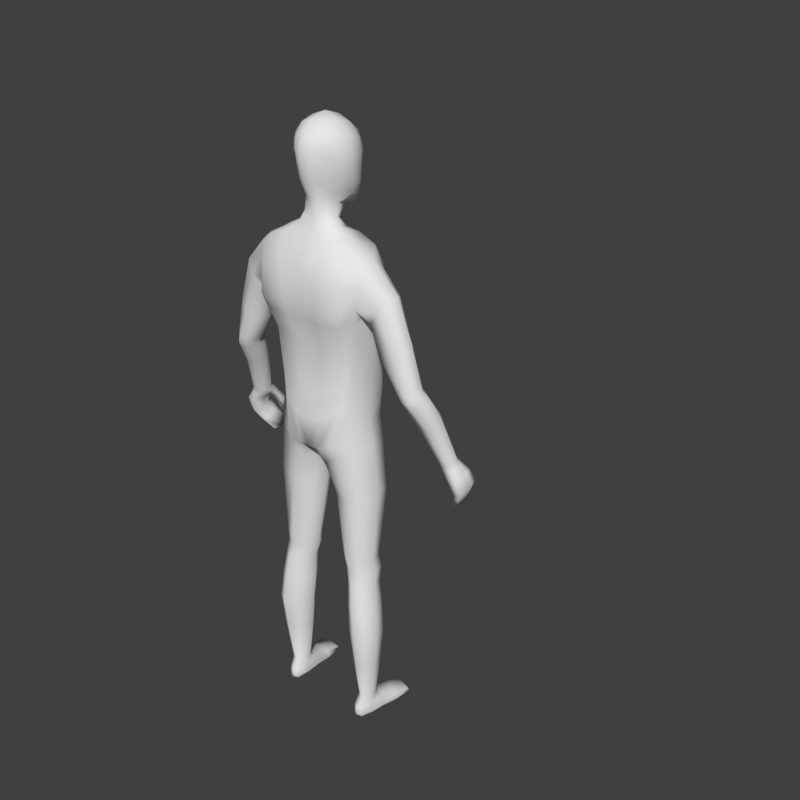 # Source: Character_01.blend  (saved by Blender 2.79.0; exported with 4.5.12 LTS)
import bpy
from mathutils import Matrix  # noqa: F401  (used for matrix-valued properties, if any)

bpy.ops.wm.read_factory_settings(use_empty=True)
scene = bpy.context.scene
scene.name = 'Scene'

# ---- collections
col_collection_1 = bpy.data.collections.new('Collection 1'); scene.collection.children.link(col_collection_1)
col_collection_2 = bpy.data.collections.new('Collection 2'); scene.collection.children.link(col_collection_2)

# ---- materials (node trees are filled in below, after node groups)
mat_material = bpy.data.materials.new('Material')
mat_material.alpha_threshold = 0.0
mat_material.roughness = 0.5
mat_material.line_color = (0.0, 0.0, 0.0, 1.0)

# ---- material node trees

# ---- world
world_world = bpy.data.worlds.new('World'); scene.world = world_world
world_world.color = (0.05088, 0.05088, 0.05088)
world_world.use_sun_shadow = False
world_world.sun_shadow_jitter_overblur = 0.0
world_world.cycles.sampling_method = 'MANUAL'

# ---- meshes
me_cube = bpy.data.meshes.new('Cube')
me_cube.from_pydata([(0.1289, 0.07936, 1.073), (0.1359, -0.05764, 1.082), (0.1897, 0.07132, 1.588), (0.1892, -0.009657, 1.576), (0.0, 0.1133, 0.997), (0.0, -0.06854, 0.9766), (0.0, 0.09311, 1.618), (0.0, -0.03874, 1.619), (0.1344, 0.06094, 1.211), (0.1529, 0.06337, 1.358), (0.1746, 0.08427, 1.466), (0.1378, -0.06696, 1.212), (0.1572, -0.06236, 1.361), (0.0, 0.1016, 1.166), (0.0, 0.08767, 1.31), (0.0, 0.1228, 1.466), (0.0, -0.1216, 1.47), (0.0, -0.1053, 1.31), (0.0, -0.1131, 1.166), (0.03211, 0.1127, 0.9974), (0.02969, -0.06576, 0.9825), (0.07578, 0.09348, 1.644), (0.08546, -0.03874, 1.641), (0.04844, -0.1131, 1.177), (0.0477, -0.1053, 1.324), (0.06509, -0.1216, 1.47), (0.06315, 0.1285, 1.457), (0.05078, 0.09309, 1.325), (0.04552, 0.08838, 1.186), (0.0, 0.06274, 1.71), (0.0, -0.02578, 1.674), (0.02537, 0.06274, 1.707), (0.02913, -0.02578, 1.674), (0.1659, 0.06306, 0.07895), (0.1737, 0.02172, 0.08113), (0.13, 0.05376, 0.07957), (0.1322, 0.01327, 0.08176), (0.04158, 0.08703, 0.9408), (0.0394, -0.05423, 0.941), (0.149, -0.05646, 1.004), (0.1414, 0.07456, 1.001), (0.0, -0.1057, 1.072), (0.1323, 0.06918, 1.146), (0.1371, -0.06322, 1.147), (0.0, 0.1125, 1.092), (0.04707, -0.1057, 1.08), (0.04707, 0.1121, 1.1), (0.07705, 0.05449, 0.6127), (0.0751, -0.01233, 0.6105), (0.1615, -0.01396, 0.6096), (0.1556, 0.06536, 0.6097), (0.0945, 0.05589, 0.5253), (0.09276, -0.00801, 0.5223), (0.1708, -0.007631, 0.5198), (0.1656, 0.06708, 0.5211), (0.05085, -0.03846, 0.8155), (0.1681, -0.05267, 0.8434), (0.1601, 0.06841, 0.8421), (0.05343, 0.05295, 0.8214), (0.1091, 0.07383, 0.3445), (0.1076, 0.0002193, 0.3426), (0.1955, 0.006061, 0.3402), (0.1901, 0.08151, 0.3437), (0.08026, -0.01594, 0.5674), (0.1683, -0.0205, 0.5656), (0.1624, 0.05759, 0.5661), (0.08226, 0.05018, 0.5699), (0.08346, 0.1111, 1.02), (0.08281, -0.06961, 1.028), (0.143, 0.0833, 1.621), (0.1437, -0.03496, 1.618), (0.1151, -0.1044, 1.198), (0.1281, -0.09695, 1.344), (0.1523, -0.1043, 1.452), (0.1499, 0.125, 1.449), (0.1258, 0.09036, 1.341), (0.113, 0.08835, 1.2), (0.1494, 0.06956, 0.0777), (0.1552, 0.01016, 0.07975), (0.09184, 0.09413, 0.9771), (0.09174, -0.07608, 0.9735), (0.1014, 0.09487, 1.13), (0.1028, -0.09897, 1.11), (0.1181, 0.08562, 0.6101), (0.1195, -0.04193, 0.6101), (0.1325, 0.08734, 0.5264), (0.133, -0.03486, 0.5191), (0.1102, -0.07321, 0.8265), (0.1087, 0.07677, 0.8313), (0.155, 0.1041, 0.3459), (0.1551, -0.02104, 0.3405), (0.1253, -0.04831, 0.5664), (0.1244, 0.07806, 0.5685), (0.1464, 0.002231, 1.086), (0.1956, 0.03093, 1.603), (0.0, 0.01272, 0.9786), (0.146, -0.009448, 1.212), (0.1656, -0.005741, 1.361), (0.1867, 0.0163, 1.455), (0.01319, 0.01541, 0.9769), (0.1144, 0.02948, 1.645), (0.05681, 0.02268, 1.694), (0.1768, 0.04179, 0.07964), (0.121, 0.02828, 0.08079), (0.1598, 0.002507, 1.008), (0.02274, 0.01253, 0.9326), (0.1463, -0.003708, 1.149), (0.1712, 0.02084, 0.6105), (0.06019, 0.01983, 0.6112), (0.1802, 0.02535, 0.5205), (0.07863, 0.0218, 0.5228), (0.03239, 0.005099, 0.816), (0.1797, 0.003204, 0.8452), (0.205, 0.04764, 0.341), (0.09158, 0.02901, 0.3433), (0.06536, 0.01869, 0.5674), (0.178, 0.01513, 0.5666), (0.1321, 0.08184, 0.01684), (0.1445, 0.02625, 1.627), (0.1879, 0.08619, 1.538), (0.1879, -0.03295, 1.525), (0.0, 0.1199, 1.54), (0.0, -0.09158, 1.54), (0.06639, 0.1256, 1.54), (0.06477, -0.09158, 1.536), (0.1481, -0.07458, 1.538), (0.1464, 0.118, 1.538), (0.1785, -0.02745, 1.475), (0.2394, 0.07243, 1.473), (0.2653, 0.06047, 1.511), (0.2327, -0.02344, 1.465), (0.2586, -0.004695, 1.504), (0.2769, 0.02796, 1.517), (0.2065, 0.01659, 1.417), (0.2144, -0.01386, 1.433), (0.211, 0.0627, 1.429), (0.4004, -0.04627, 0.9998), (0.3368, 0.06006, 1.221), (0.352, 0.04394, 1.238), (0.3094, -0.01196, 1.256), (0.3277, -0.007272, 1.257), (0.3561, 0.01371, 1.248), (0.2904, 0.01774, 1.221), (0.2946, -0.007695, 1.248), (0.3108, 0.05526, 1.22), (0.3141, -0.02754, 1.141), (0.4145, -0.06115, 1.008), (0.3776, -0.0982, 1.013), (0.4001, -0.09062, 1.014), (0.414, -0.07573, 1.013), (0.3621, -0.07287, 0.9971), (0.3656, -0.09092, 1.001), (0.3727, -0.04625, 0.9982), (0.3308, 0.004004, 1.13), (0.3647, 0.00653, 1.131), (0.3819, -0.005511, 1.151), (0.3222, -0.04892, 1.156), (0.3413, -0.05754, 1.162), (0.3678, -0.04856, 1.164), (0.3859, -0.03093, 1.159), (0.2457, -0.008101, 1.339), (0.2349, 0.01736, 1.321), (0.248, 0.05936, 1.322), (0.2892, 0.06576, 1.346), (0.2682, -0.02111, 1.358), (0.2996, -0.006287, 1.376), (0.3232, 0.02076, 1.378), (0.3161, 0.05246, 1.369), (0.3868, -0.162, 0.8608), (0.3755, -0.1111, 0.9967), (0.3781, -0.1072, 0.8303), (0.3793, -0.04836, 0.9827), (0.3966, -0.162, 0.8608), (0.4081, -0.1011, 0.9982), (0.3861, -0.1072, 0.829), (0.4108, -0.04836, 0.9874), (0.419, -0.1306, 0.931), (0.4149, -0.06122, 0.9036), (0.4356, -0.06122, 0.9054), (0.4395, -0.1306, 0.9333), (0.4009, -0.08252, 0.8682), (0.4153, -0.08252, 0.8684), (0.4224, -0.1435, 0.898), (0.4073, -0.1435, 0.8969), (0.3973, -0.1178, 0.9742), (0.4012, -0.04603, 0.9548), (0.4298, -0.04603, 0.9586), (0.4295, -0.1139, 0.975), (0.3776, -0.1404, 0.828), (0.38, -0.1556, 0.8415), (0.3615, -0.09376, 0.9874), (0.3662, -0.07087, 0.9858), (0.3957, -0.1556, 0.8408), (0.3921, -0.1404, 0.8266), (0.4173, -0.07024, 0.9936), (0.4173, -0.08556, 0.9981), (0.442, -0.0895, 0.9154), (0.4439, -0.1123, 0.928), (0.4091, -0.1123, 0.9244), (0.4079, -0.0895, 0.9121), (0.399, -0.1255, 0.8884), (0.3972, -0.1068, 0.8755), (0.4214, -0.1068, 0.8765), (0.4242, -0.1255, 0.8898), (0.4365, -0.0739, 0.9655), (0.4372, -0.09579, 0.9732), (0.3831, -0.0984, 0.9646), (0.3895, -0.0741, 0.9591), (0.3743, -0.1664, 0.887), (0.3595, -0.1467, 0.9438), (0.3756, -0.1547, 0.8811), (0.3595, -0.1286, 0.9343), (0.3899, -0.1664, 0.8902), (0.3855, -0.1467, 0.9438), (0.3913, -0.1547, 0.8843), (0.3855, -0.1286, 0.9343), (0.1302, -0.118, 0.002872), (0.129, -0.1188, 0.02423), (0.1335, 0.07681, 0.006183), (0.1305, 0.07781, 0.0456), (0.2015, -0.1112, 0.002872), (0.2028, -0.1117, 0.02423), (0.1616, 0.07948, 0.006183), (0.1622, 0.0821, 0.04548), (0.1267, -0.00639, 0.007693), (0.1297, -0.004519, 0.05963), (0.1839, -0.0009474, 0.007693), (0.182, 0.001825, 0.05887), (0.1222, 0.0349, 0.05198), (0.1748, 0.03997, 0.004231), (0.1279, 0.03552, 0.004231), (0.1783, 0.04163, 0.05172), (0.1472, 0.08196, 0.005424), (0.1462, 0.08952, 0.04395), (0.1665, -0.1216, 0.001861), (0.1666, -0.1228, 0.02428), (0.1555, -0.007272, 0.06464), (0.1553, -0.003887, 0.005813), (0.1512, 0.03922, 0.002351), (0.1275, -0.1239, 0.01013), (0.162, 0.08468, 0.01684), (0.2053, -0.1165, 0.01013), (0.1893, -0.0005939, 0.01941), (0.1214, -0.007043, 0.01941), (0.179, 0.04143, 0.01573), (0.1235, 0.03615, 0.01573), (0.1677, -0.134, 0.009936), (0.1463, 0.09082, 0.01742), (0.1274, -0.06587, 0.003474), (0.1952, -0.05603, 0.03838), (0.126, -0.06261, 0.03838), (0.1944, -0.0595, 0.003474), (0.1607, -0.06099, 0.04342), (0.1611, -0.06514, 0.001594), (0.1213, -0.06708, 0.01323), (0.2006, -0.05955, 0.01323), (0.02981, 0.08763, 1.88), (0.08778, -0.04381, 1.864), (0.0331, -0.07582, 1.706), (0.04389, -0.05249, 1.936), (0.04389, 0.04217, 1.941), (0.05326, 0.0112, 1.731), (0.02958, -0.1059, 1.769), (0.0338, -0.1087, 1.87), (0.07699, -0.05319, 1.779), (0.07277, 0.01683, 1.79), (0.0838, 0.03231, 1.869), (0.02536, 0.07824, 1.795), (0.03593, 0.07555, 1.913), (0.04989, 0.05186, 1.792), (0.05927, 0.009224, 1.757), (0.07681, -0.04693, 1.903), (0.05622, -0.08171, 1.772), (0.02895, -0.09499, 1.715), (0.02479, 0.05608, 1.746), (0.05822, 0.06277, 1.868), (0.06062, -0.06335, 1.74), (0.07581, 0.03632, 1.908), (0.0642, -0.08148, 1.859), (0.03693, -0.09186, 1.906), (0.0, -0.05588, 1.952), (0.0, 0.04555, 1.956), (0.04833, -0.003519, 1.952), (0.0, -0.0792, 1.695), (0.03631, -0.03297, 1.72), (0.03214, -0.1109, 1.826), (0.0, -0.117, 1.769), (0.0, -0.1198, 1.879), (0.08509, -0.0452, 1.822), (0.07905, 0.0269, 1.828), (0.08486, -0.02035, 1.786), (0.09688, -0.003343, 1.872), (0.0261, 0.08599, 1.84), (0.0, 0.08927, 1.796), (0.0, 0.09865, 1.889), (0.04928, -0.08022, 1.742), (0.0607, -0.07512, 1.889), (0.04435, 0.04027, 1.766), (0.05804, 0.05961, 1.896), (0.05239, 0.05806, 1.83), (0.0666, -0.03324, 1.749), (0.08463, -0.003475, 1.914), (0.06145, -0.08128, 1.819), (0.09398, -0.007507, 1.828), (0.0, 0.06307, 1.745), (2.245e-10, 0.08254, 1.925), (0.0, -0.102, 1.708), (0.0, -0.09885, 1.917), (0.0, -0.003519, 1.969), (0.0, -0.03297, 1.707), (-2.245e-10, -0.124, 1.831), (0.0, 0.09914, 1.848), (0.0, 0.06398, 1.664), (0.04887, 0.06398, 1.671), (0.05479, -0.01524, 1.658), (0.0, -0.01524, 1.651), (0.07298, 0.02565, 1.667), (0.2947, 0.008392, 1.204), (0.3147, 0.04534, 1.201), (0.3428, 0.04975, 1.202), (0.2998, -0.01665, 1.229), (0.336, -0.01624, 1.238), (0.3643, 0.03419, 1.221), (0.3158, -0.02189, 1.237), (0.3684, 0.004419, 1.231), (0.3283, 0.06182, 1.244), (0.3016, -0.01423, 1.275), (0.3506, 0.01489, 1.272), (0.2851, -0.008271, 1.265), (0.2796, 0.01762, 1.239), (0.299, 0.05664, 1.238), (0.3226, -0.007584, 1.279), (0.3459, 0.04593, 1.262), (0.09867, -0.005243, 0.4325), (0.1847, -0.002019, 0.4299), (0.1792, 0.0758, 0.4324), (0.1004, 0.06602, 0.435), (0.1441, -0.03018, 0.4297), (0.1439, 0.09799, 0.4363), (0.08306, 0.02513, 0.433), (0.1945, 0.03663, 0.4307), (0.1166, 0.06614, 0.2271), (0.117, 0.00373, 0.2273), (0.1877, 0.01154, 0.2256), (0.1806, 0.07542, 0.2263), (0.1524, 0.09131, 0.2269), (0.1556, -0.01004, 0.225), (0.1947, 0.04527, 0.2253), (0.1021, 0.02768, 0.2271), (0.1687, 0.07911, 1.431), (0.0, 0.1127, 1.404), (0.0, -0.1219, 1.406), (0.05396, 0.1187, 1.408), (0.05328, -0.1219, 1.414), (0.1434, -0.1082, 1.416), (0.1408, 0.1153, 1.413), (0.1821, 0.00534, 1.427), (0.1732, -0.04885, 1.437)], [], [(46, 19, 4, 44), (124, 22, 7, 122), (313, 312, 29, 31), (99, 20, 5, 95), (45, 23, 18, 41), (23, 24, 17, 18), (353, 25, 16, 351), (123, 26, 15, 121), (352, 27, 14, 350), (27, 28, 13, 14), (106, 96, 11, 43), (96, 97, 12, 11), (356, 98, 127, 357), (75, 76, 28, 27), (355, 75, 27, 352), (126, 74, 26, 123), (354, 73, 25, 353), (71, 72, 24, 23), (82, 71, 23, 45), (348, 341, 35, 103), (118, 100, 22, 70), (125, 70, 22, 124), (81, 67, 19, 46), (316, 313, 31, 101), (315, 314, 32, 30), (34, 227, 231, 102), (346, 342, 36, 78), (347, 343, 34, 102), (345, 344, 33, 77), (67, 0, 40, 79), (93, 1, 39, 104), (68, 20, 38, 80), (99, 19, 37, 105), (76, 81, 46, 28), (68, 82, 45, 20), (93, 106, 43, 1), (20, 45, 41, 5), (28, 46, 44, 13), (88, 57, 50, 83), (112, 56, 49, 107), (87, 55, 48, 84), (111, 58, 47, 108), (92, 65, 54, 85), (116, 64, 53, 109), (91, 63, 52, 86), (115, 66, 51, 110), (105, 37, 58, 111), (80, 38, 55, 87), (104, 39, 56, 112), (79, 40, 57, 88), (338, 335, 62, 89), (340, 334, 61, 113), (337, 333, 60, 90), (339, 336, 59, 114), (108, 47, 66, 115), (84, 48, 63, 91), (107, 49, 64, 116), (83, 50, 65, 92), (47, 83, 92, 66), (49, 84, 91, 64), (334, 337, 90, 61), (336, 338, 89, 59), (37, 79, 88, 58), (39, 80, 87, 56), (64, 91, 86, 53), (66, 92, 85, 51), (56, 87, 84, 49), (58, 88, 83, 47), (1, 43, 82, 68), (8, 42, 81, 76), (1, 68, 80, 39), (19, 67, 79, 37), (341, 345, 77, 35), (343, 346, 78, 34), (78, 236, 227, 34), (42, 0, 67, 81), (120, 3, 70, 125), (94, 118, 70, 3), (43, 11, 71, 82), (11, 12, 72, 71), (357, 127, 73, 354), (119, 10, 74, 126), (349, 9, 75, 355), (9, 8, 76, 75), (2, 69, 118, 94), (36, 225, 236, 78), (50, 107, 116, 65), (48, 108, 115, 63), (333, 339, 114, 60), (335, 340, 113, 62), (40, 104, 112, 57), (38, 105, 111, 55), (63, 115, 110, 52), (65, 116, 109, 54), (55, 111, 108, 48), (57, 112, 107, 50), (0, 42, 106, 93), (20, 99, 105, 38), (0, 93, 104, 40), (344, 347, 102, 33), (103, 228, 225, 36), (314, 316, 101, 32), (69, 21, 100, 118), (342, 348, 103, 36), (349, 10, 98, 356), (8, 9, 97, 96), (42, 8, 96, 106), (19, 99, 95, 4), (2, 119, 126, 69), (127, 120, 125, 73), (73, 125, 124, 25), (69, 126, 123, 21), (21, 123, 121, 6), (25, 124, 122, 16), (331, 326, 139, 140), (328, 329, 142, 143), (329, 330, 144, 142), (330, 325, 137, 144), (120, 127, 134, 130), (2, 94, 132, 129), (94, 3, 131, 132), (119, 2, 129, 128), (10, 119, 128, 135), (98, 10, 135, 133), (127, 98, 133, 134), (3, 120, 130, 131), (156, 145, 150, 151), (145, 153, 152, 150), (153, 154, 136, 152), (154, 155, 146, 136), (326, 328, 143, 139), (332, 327, 141, 138), (327, 331, 140, 141), (325, 332, 138, 137), (158, 157, 147, 148), (157, 156, 151, 147), (155, 159, 149, 146), (159, 158, 148, 149), (324, 321, 158, 159), (322, 324, 159, 155), (323, 320, 156, 157), (321, 323, 157, 158), (319, 322, 155, 154), (318, 319, 154, 153), (317, 318, 153, 145), (320, 317, 145, 156), (128, 129, 167, 163), (132, 131, 165, 166), (129, 132, 166, 167), (130, 134, 160, 164), (135, 128, 163, 162), (133, 135, 162, 161), (134, 133, 161, 160), (131, 130, 164, 165), (207, 191, 171, 185), (185, 171, 175, 186), (205, 195, 173, 187), (187, 173, 169, 184), (189, 192, 172, 168), (182, 179, 176, 183), (203, 197, 179, 182), (180, 177, 178, 181), (201, 199, 177, 180), (188, 201, 180, 170), (170, 180, 181, 174), (192, 203, 182, 172), (172, 182, 183, 168), (179, 187, 184, 176), (197, 205, 187, 179), (177, 185, 186, 178), (199, 207, 185, 177), (176, 184, 206, 198), (198, 206, 207, 199), (178, 186, 204, 196), (196, 204, 205, 197), (174, 181, 202, 193), (193, 202, 203, 192), (168, 183, 200, 189), (189, 200, 201, 188), (183, 176, 198, 200), (200, 198, 199, 201), (181, 178, 196, 202), (202, 196, 197, 203), (170, 174, 193, 188), (188, 193, 192, 189), (186, 175, 194, 204), (204, 194, 195, 205), (206, 190, 191, 207), (208, 209, 211, 210), (210, 211, 215, 214), (214, 215, 213, 212), (212, 213, 209, 208), (210, 214, 212, 208), (211, 209, 169, 190), (209, 213, 184, 169), (215, 211, 190, 206), (213, 215, 206, 184), (136, 175, 171, 152), (152, 171, 191, 150), (150, 191, 190, 151), (151, 190, 169, 147), (147, 169, 173, 148), (148, 173, 195, 149), (149, 195, 194, 146), (146, 194, 175, 136), (245, 228, 219, 117), (247, 233, 223, 240), (255, 249, 221, 241), (246, 235, 217, 239), (253, 251, 220, 234), (252, 250, 217, 235), (35, 219, 228, 103), (238, 229, 226, 237), (244, 231, 227, 242), (254, 250, 225, 243), (240, 223, 231, 244), (232, 222, 229, 238), (77, 233, 219, 35), (243, 225, 228, 245), (33, 223, 233, 77), (218, 232, 238, 230), (230, 238, 237, 224), (102, 231, 223, 33), (249, 252, 235, 221), (248, 253, 234, 216), (241, 221, 235, 246), (117, 219, 233, 247), (218, 117, 247, 232), (220, 241, 246, 234), (224, 243, 245, 230), (222, 240, 244, 229), (248, 254, 243, 224), (229, 244, 242, 226), (234, 246, 239, 216), (251, 255, 241, 220), (232, 247, 240, 222), (230, 245, 117, 218), (226, 242, 255, 251), (216, 239, 254, 248), (224, 237, 253, 248), (227, 236, 252, 249), (239, 217, 250, 254), (236, 225, 250, 252), (237, 226, 251, 253), (242, 227, 249, 255), (256, 292, 311, 294), (256, 294, 305, 268), (256, 268, 298, 275), (256, 275, 299, 292), (257, 288, 303, 291), (257, 291, 301, 271), (257, 271, 296, 278), (257, 278, 302, 288), (258, 283, 309, 284), (258, 284, 300, 276), (258, 276, 295, 273), (258, 273, 306, 283), (259, 271, 301, 282), (259, 282, 308, 280), (259, 280, 307, 279), (259, 279, 296, 271), (260, 277, 298, 268), (260, 268, 305, 281), (260, 281, 308, 282), (260, 282, 301, 277), (261, 274, 297, 270), (261, 270, 300, 284), (262, 273, 295, 272), (262, 272, 302, 285), (262, 285, 310, 286), (262, 286, 306, 273), (263, 285, 302, 278), (263, 278, 296, 279), (263, 279, 307, 287), (263, 287, 310, 285), (264, 276, 300, 290), (264, 290, 303, 288), (264, 288, 302, 272), (264, 272, 295, 276), (265, 270, 297, 269), (265, 269, 299, 289), (265, 289, 303, 290), (265, 290, 300, 270), (266, 289, 299, 275), (266, 275, 298, 277), (266, 277, 301, 291), (266, 291, 303, 289), (267, 274, 304, 293), (267, 293, 311, 292), (267, 292, 299, 269), (267, 269, 297, 274), (29, 304, 274, 31), (31, 274, 261, 101), (101, 261, 284, 32), (32, 284, 309, 30), (22, 100, 316, 314), (7, 22, 314, 315), (100, 21, 313, 316), (21, 6, 312, 313), (143, 142, 317, 320), (142, 144, 318, 317), (144, 137, 319, 318), (137, 138, 322, 319), (140, 139, 323, 321), (139, 143, 320, 323), (138, 141, 324, 322), (141, 140, 321, 324), (163, 167, 332, 325), (166, 165, 331, 327), (167, 166, 327, 332), (164, 160, 328, 326), (162, 163, 325, 330), (161, 162, 330, 329), (160, 161, 329, 328), (165, 164, 326, 331), (54, 109, 340, 335), (52, 110, 339, 333), (51, 85, 338, 336), (53, 86, 337, 334), (110, 51, 336, 339), (86, 52, 333, 337), (109, 53, 334, 340), (85, 54, 335, 338), (60, 114, 348, 342), (62, 113, 347, 344), (61, 90, 346, 343), (59, 89, 345, 341), (89, 62, 344, 345), (113, 61, 343, 347), (90, 60, 342, 346), (114, 59, 341, 348), (9, 349, 356, 97), (10, 349, 355, 74), (12, 357, 354, 72), (72, 354, 353, 24), (74, 355, 352, 26), (97, 356, 357, 12), (26, 352, 350, 15), (24, 353, 351, 17)])
me_cube.polygons.foreach_set('use_smooth', [True] * 339)
me_cube.materials.append(mat_material)
me_cube.use_remesh_preserve_volume = False
me_cube.use_remesh_preserve_attributes = False
me_cube.use_mirror_vertex_groups = False
me_cube.update()
arm_armature_001 = bpy.data.armatures.new('Armature.001')  # bones are not reproduced

# ---- objects
ob_character = bpy.data.objects.new('Character', arm_armature_001)
ob_cube = bpy.data.objects.new('Cube', me_cube)

# ---- transforms, parenting, visibility, modifiers, constraints
ob_character.location = (0.0, 0.0, 0.0)
ob_character.rotation_euler = (0.0, -0.0, 3.142)
ob_character.show_in_front = True
ob_character.lineart.crease_threshold = 0.0
ob_cube.parent = ob_character
ob_cube.location = (0.0, 0.0, 0.0)
ob_cube.lock_rotations_4d = False
ob_cube.empty_display_type = 'ARROWS'
ob_cube.lineart.crease_threshold = 0.0
_vg = ob_cube.vertex_groups.new(name='Hips')
for _i, _w in zip([0, 1, 4, 5, 8, 11, 13, 14, 18, 19, 20, 23, 27, 28, 37, 38, 39, 40, 41, 42, 43, 44, 45, 46, 67, 68, 71, 76, 79, 80, 81, 82, 93, 95, 96, 99, 104, 105, 106], [0.2018, 0.1563, 0.5898, 0.66, 0.1146, 0.09559, 0.218, 0.0343, 0.1647, 0.5094, 0.5669, 0.1345, 0.003514, 0.1482, 0.1823, 0.149, 0.00897, 0.07228, 0.6568, 0.3418, 0.2871, 0.5437, 0.5887, 0.5406, 0.2646, 0.1611, 0.1136, 0.1359, 0.1273, 0.04738, 0.4112, 0.4435, 0.1089, 0.9275, 0.08196, 0.8476, 0.002407, 0.1934, 0.1691]): _vg.add([_i], _w, 'REPLACE')
_vg = ob_cube.vertex_groups.new(name='Spine')
for _i, _w in zip([0, 1, 4, 8, 9, 10, 11, 12, 13, 14, 15, 16, 17, 18, 19, 23, 24, 25, 26, 27, 28, 40, 41, 42, 43, 44, 45, 46, 67, 68, 71, 72, 73, 74, 75, 76, 81, 82, 93, 96, 97, 98, 106, 121, 122, 123, 124, 125, 126, 127, 349, 350, 351, 352, 353, 354, 355, 356, 357], [0.1561, 0.1532, 0.06704, 0.7304, 0.6466, 0.09273, 0.7744, 0.6545, 0.6782, 0.7996, 0.1624, 0.1926, 0.8531, 0.755, 0.04875, 0.7792, 0.82, 0.1617, 0.1548, 0.7788, 0.7533, 0.01472, 0.1685, 0.38, 0.495, 0.2765, 0.1741, 0.2516, 0.06882, 0.0381, 0.7735, 0.7072, 0.1959, 0.1716, 0.684, 0.72, 0.3311, 0.2878, 0.1853, 0.7684, 0.6463, 0.07294, 0.546, 0.05027, 0.06267, 0.0371, 0.05428, 0.02367, 0.01868, 0.06324, 0.2136, 0.413, 0.5076, 0.3066, 0.3273, 0.3128, 0.2773, 0.2266, 0.2144]): _vg.add([_i], _w, 'REPLACE')
_vg = ob_cube.vertex_groups.new(name='Chest')
for _i, _w in zip([6, 7, 8, 9, 10, 11, 12, 14, 15, 16, 17, 21, 22, 24, 25, 26, 27, 29, 30, 31, 32, 69, 70, 71, 72, 73, 74, 75, 76, 96, 97, 98, 100, 101, 119, 120, 121, 122, 123, 124, 125, 126, 127, 309, 312, 313, 314, 315, 316, 349, 350, 351, 352, 353, 354, 355, 356, 357], [0.5526, 0.6365, 0.0144, 0.1378, 0.1351, 0.01706, 0.1641, 0.1076, 0.6242, 0.6801, 0.08755, 0.1404, 0.1061, 0.1142, 0.6663, 0.5516, 0.1289, 0.04262, 0.09544, 0.08919, 0.06673, 0.02929, 0.04652, 0.002675, 0.1628, 0.46, 0.2896, 0.1419, 0.009444, 0.0107, 0.1319, 0.08016, 0.01853, 0.05032, 0.01629, 0.02463, 0.5985, 0.7338, 0.2678, 0.64, 0.1799, 0.1003, 0.09706, 0.01525, 0.1498, 0.3565, 0.1008, 0.2224, 0.1045, 0.2689, 0.4753, 0.4094, 0.5271, 0.5682, 0.4482, 0.3618, 0.2229, 0.3078]): _vg.add([_i], _w, 'REPLACE')
_vg = ob_cube.vertex_groups.new(name='Neck')
for _i, _w in zip([6, 7, 21, 22, 29, 30, 31, 32, 100, 101, 121, 122, 123, 258, 261, 262, 264, 265, 267, 269, 270, 272, 273, 274, 276, 283, 284, 286, 290, 293, 295, 297, 300, 304, 306, 309, 312, 313, 314, 315, 316], [0.2039, 0.1678, 0.07006, 0.06888, 0.7185, 0.5514, 0.6441, 0.5348, 0.03667, 0.513, 0.07142, 0.03942, 0.006985, 0.08224, 0.1476, 0.002702, 0.002104, 0.006674, 0.04472, 0.01982, 0.06671, 0.002398, 0.06195, 0.1689, 0.05012, 0.09758, 0.1359, 0.005257, 0.000594, 0.05273, 0.0372, 0.06695, 0.05968, 0.2307, 0.06806, 0.2098, 0.7381, 0.282, 0.2287, 0.5578, 0.1952]): _vg.add([_i], _w, 'REPLACE')
_vg = ob_cube.vertex_groups.new(name='Head')
for _i, _w in zip([7, 29, 30, 31, 32, 101, 256, 257, 258, 259, 260, 261, 262, 263, 264, 265, 266, 267, 268, 269, 270, 271, 272, 273, 274, 275, 276, 277, 278, 279, 280, 281, 282, 283, 284, 285, 286, 287, 288, 289, 290, 291, 292, 293, 294, 295, 296, 297, 298, 299, 300, 301, 302, 303, 304, 305, 306, 307, 308, 309, 310, 311, 312, 313, 314, 315, 316], [0.01214, 0.2112, 0.248, 0.2031, 0.2035, 0.2135, 0.9892, 0.9926, 0.8816, 0.9985, 0.9975, 0.7824, 0.9621, 0.9923, 0.9624, 0.9611, 0.992, 0.9434, 0.9945, 0.9558, 0.9043, 0.9964, 0.9622, 0.9111, 0.7952, 0.9898, 0.9274, 0.9958, 0.9916, 0.9961, 0.999, 0.9978, 0.9988, 0.8612, 0.8008, 0.984, 0.9604, 0.9925, 0.9835, 0.9829, 0.9639, 0.9931, 0.9769, 0.9381, 0.9892, 0.9371, 0.9953, 0.9143, 0.994, 0.9797, 0.913, 0.9969, 0.9832, 0.9847, 0.7373, 0.9944, 0.9028, 0.9963, 0.9995, 0.7048, 0.9839, 0.9759, 0.02166, 0.05608, 0.07921, 0.09221, 0.06944]): _vg.add([_i], _w, 'REPLACE')
_vg = ob_cube.vertex_groups.new(name='Shoulder.L')
for _i, _w in zip([2, 3, 6, 7, 9, 10, 12, 15, 16, 21, 22, 25, 26, 30, 31, 32, 69, 70, 72, 73, 74, 75, 94, 97, 98, 100, 101, 118, 119, 120, 121, 122, 123, 124, 125, 126, 127, 128, 129, 130, 131, 132, 261, 283, 284, 309, 312, 313, 314, 315, 316, 349, 350, 351, 352, 353, 354, 355, 356, 357], [0.8583, 0.5946, 0.2101, 0.1385, 0.0, 0.0, 0.0, 0.01356, 0.0, 0.7095, 0.7397, 0.0, 0.0, 0.1019, 0.06251, 0.192, 0.8588, 0.8749, 0.0, 0.0, 0.0, 0.0, 0.6979, 0.0, 0.0, 0.6473, 0.2215, 0.9998, 0.6829, 0.5205, 0.2517, 0.0, 0.6371, 0.03393, 0.695, 0.6975, 0.007554, 0.05897, 0.09885, 0.02944, 0.06046, 0.07182, 0.0539, 0.002418, 0.04008, 0.05155, 0.0723, 0.3015, 0.6195, 0.1206, 0.6046, 0.0, 0.0, 0.0, 0.0, 0.0, 0.0, 0.0, 0.0, 0.0]): _vg.add([_i], _w, 'REPLACE')
_vg = ob_cube.vertex_groups.new(name='Upper Arm.L')
for _i, _w in zip([1, 2, 3, 6, 7, 8, 9, 10, 11, 12, 13, 14, 15, 16, 17, 18, 21, 22, 23, 24, 25, 26, 27, 28, 30, 32, 42, 43, 44, 46, 69, 70, 71, 72, 73, 74, 75, 76, 81, 82, 93, 94, 96, 97, 98, 100, 101, 106, 118, 119, 120, 121, 122, 123, 124, 125, 126, 127, 128, 129, 130, 131, 132, 133, 134, 135, 137, 138, 139, 140, 141, 142, 143, 144, 145, 146, 150, 152, 156, 160, 161, 162, 163, 164, 165, 166, 167, 171, 191, 194, 199, 207, 261, 265, 290, 303, 313, 314, 315, 316, 317, 318, 319, 320, 321, 322, 323, 324, 325, 326, 327, 328, 329, 330, 331, 332, 349, 350, 351, 352, 353, 354, 355, 356, 357], [0.0, 0.05579, 0.08788, 0.0, 0.0, 0.0, 0.0, 0.05042, 0.0, 0.0, 0.0, 0.0, 0.0, 0.0, 0.0, 0.0, 0.0, 0.0, 0.0, 0.0, 0.0, 0.0, 0.0, 0.0, 0.0, 0.0, 0.0, 0.0, 0.0, 0.0, 0.0, 0.0, 0.0, 0.0, 0.0, 0.0, 0.0, 0.0, 0.0, 0.0, 0.0, 0.1734, 0.0, 0.0, 0.0, 0.0, 0.0, 0.0, 0.0, 0.5575, 0.1083, 0.0, 0.0, 0.0, 0.0, 0.02665, 0.0, 0.06877, 0.8494, 0.4583, 0.4045, 0.4565, 0.4583, 0.5603, 0.7732, 0.7989, 0.1205, 0.1639, 0.3366, 0.2772, 0.1913, 0.2037, 0.2941, 0.1353, 0.0, 0.0, 0.0, 0.0, 0.0, 0.9431, 0.8615, 0.9517, 0.9763, 0.9955, 0.9933, 0.9887, 0.9851, 0.0, 0.0, 0.0, 0.0, 0.0, 0.0, 0.0, 0.0, 0.0, 0.0, 0.0, 0.0, 0.0, 0.03803, 0.028, 0.02083, 0.01401, 0.06155, 0.04198, 0.08118, 0.04401, 0.4369, 0.8565, 0.7786, 0.6981, 0.6867, 0.4487, 0.8702, 0.5125, 0.0, 0.0, 0.0, 0.0, 0.0, 0.0, 0.0, 0.0, 0.0]): _vg.add([_i], _w, 'REPLACE')
_vg = ob_cube.vertex_groups.new(name='Lower Arm.L')
for _i, _w in zip([136, 137, 138, 139, 140, 141, 142, 143, 144, 145, 146, 147, 148, 149, 150, 151, 152, 153, 154, 155, 156, 157, 158, 159, 161, 162, 169, 171, 173, 175, 185, 190, 191, 194, 195, 206, 207, 317, 318, 319, 320, 321, 322, 323, 324, 325, 326, 327, 328, 329, 330, 331, 332], [0.2319, 0.8554, 0.8304, 0.6627, 0.6872, 0.8063, 0.754, 0.6342, 0.8135, 0.9955, 0.2959, 0.8495, 0.897, 0.7338, 0.8074, 0.597, 0.7784, 0.999, 0.9832, 0.994, 0.9952, 0.997, 0.9955, 0.9938, 0.0, 0.00368, 0.1227, 0.2458, 0.1448, 0.09853, 0.0239, 0.1622, 0.2929, 0.09282, 0.1293, 0.009797, 0.01064, 0.9441, 0.9485, 0.9598, 0.907, 0.9383, 0.9537, 0.9186, 0.9526, 0.4972, 0.1428, 0.2191, 0.1324, 0.2213, 0.48, 0.1224, 0.452]): _vg.add([_i], _w, 'REPLACE')
_vg = ob_cube.vertex_groups.new(name='Hand.L')
for _i, _w in zip([136, 146, 147, 148, 149, 150, 151, 152, 169, 171, 173, 175, 176, 177, 178, 179, 184, 185, 186, 187, 190, 191, 194, 195, 196, 197, 199, 204, 205, 206, 207], [0.7612, 0.6996, 0.09911, 0.08988, 0.2608, 0.1609, 0.3436, 0.2107, 0.07129, 0.7101, 0.7323, 0.8713, 0.01312, 0.1003, 0.103, 0.08606, 0.1156, 0.8277, 0.8564, 0.7654, 0.1475, 0.5875, 0.8915, 0.8414, 0.05491, 0.07029, 0.02359, 0.9137, 0.8992, 0.1322, 0.7768]): _vg.add([_i], _w, 'REPLACE')
_vg = ob_cube.vertex_groups.new(name='Finger01.L')
for _i, _w in zip([168, 170, 172, 174, 176, 177, 178, 179, 180, 181, 182, 183, 184, 185, 186, 187, 196, 197, 198, 199, 200, 201, 202, 203, 204, 205, 206, 207], [0.04429, 0.03058, 0.08654, 0.05422, 0.8628, 0.8034, 0.844, 0.8843, 0.2506, 0.473, 0.6988, 0.2982, 0.03405, 0.09725, 0.1074, 0.09333, 0.8941, 0.9184, 0.9124, 0.8915, 0.06335, 0.05849, 0.1319, 0.7949, 0.06739, 0.06225, 0.03765, 0.06557]): _vg.add([_i], _w, 'REPLACE')
_vg = ob_cube.vertex_groups.new(name='Finger02.L')
for _i, _w in zip([168, 170, 172, 174, 176, 177, 178, 179, 180, 181, 182, 183, 188, 189, 192, 193, 196, 198, 199, 200, 201, 202, 203], [0.9519, 0.9578, 0.9118, 0.9438, 0.04696, 0.0884, 0.04598, 0.004841, 0.7382, 0.5133, 0.2899, 0.6938, 1.002, 0.9926, 0.9808, 1.0, 0.04879, 0.028, 0.06263, 0.9342, 0.9396, 0.8658, 0.2001]): _vg.add([_i], _w, 'REPLACE')
_vg = ob_cube.vertex_groups.new(name='Thumb01.L')
for _i, _w in zip([147, 148, 150, 151, 152, 169, 171, 173, 176, 184, 185, 187, 190, 191, 194, 195, 198, 205, 206, 207, 209, 211, 213, 215], [0.0, 0.0, 0.0, 0.0, 0.0, 0.1321, 0.0008034, 0.04742, 0.03408, 0.1776, 0.001504, 0.0, 0.1695, 0.0, 0.0, 0.0, 0.007063, 0.0, 0.6765, 0.09182, 0.1591, 0.1016, 0.1156, 0.03298]): _vg.add([_i], _w, 'REPLACE')
_vg = ob_cube.vertex_groups.new(name='Thumb02.L')
for _i, _w in zip([169, 184, 206, 208, 209, 210, 211, 212, 213, 214, 215], [0.006221, 0.07635, 0.09502, 0.9996, 0.9849, 0.9992, 0.9748, 0.9989, 0.9698, 0.9985, 0.9532]): _vg.add([_i], _w, 'REPLACE')
_vg = ob_cube.vertex_groups.new(name='Shoulder.R')
_vg = ob_cube.vertex_groups.new(name='Upper Arm.R')
_vg = ob_cube.vertex_groups.new(name='Lower Arm.R')
_vg = ob_cube.vertex_groups.new(name='Hand.R')
_vg = ob_cube.vertex_groups.new(name='Finger01.R')
_vg = ob_cube.vertex_groups.new(name='Finger02.R')
_vg = ob_cube.vertex_groups.new(name='Thumb01.R')
for _i, _w in zip([8, 11, 17, 18, 23, 24, 42, 43, 45, 71, 72, 82, 96, 106], [0.0, 0.0, 0.0, 0.0, 0.0, 0.0, 0.0, 0.0, 0.0, 0.0, 0.0, 0.0, 0.0, 0.0]): _vg.add([_i], _w, 'REPLACE')
_vg = ob_cube.vertex_groups.new(name='Thumb02.R')
_vg = ob_cube.vertex_groups.new(name='Upper Leg.L')
for _i, _w in zip([0, 1, 4, 5, 8, 11, 13, 18, 19, 20, 23, 28, 37, 38, 39, 40, 41, 42, 43, 44, 45, 46, 47, 48, 49, 50, 51, 52, 53, 54, 55, 56, 57, 58, 59, 62, 63, 64, 65, 66, 67, 68, 71, 76, 79, 80, 81, 82, 83, 84, 85, 86, 87, 88, 89, 91, 92, 93, 95, 96, 99, 104, 105, 106, 107, 108, 109, 110, 111, 112, 115, 116, 136, 145, 152, 153, 154, 156, 335, 336, 338, 339, 340], [0.5967, 0.1591, 0.3409, 0.1486, 0.05405, 0.03128, 0.07887, 0.02831, 0.3277, 0.1968, 0.02549, 0.03068, 0.8017, 0.8421, 0.9498, 0.8935, 0.1305, 0.1911, 0.05501, 0.1692, 0.1425, 0.1967, 0.9703, 0.9856, 0.9775, 0.7187, 0.2422, 0.1771, 0.2812, 0.2932, 0.9907, 0.9957, 0.9893, 0.9866, 0.0, 0.0, 0.8108, 0.7909, 0.5704, 0.7109, 0.6632, 0.145, 0.01452, 0.05749, 0.8468, 0.9465, 0.2026, 0.1137, 0.7187, 0.9825, 0.3348, 0.2812, 0.9957, 0.9869, 0.04762, 0.8139, 0.7187, 0.3973, 0.01937, 0.0249, 0.05536, 0.9485, 0.8043, 0.1657, 0.8308, 0.9807, 0.2812, 0.189, 0.9885, 0.9949, 0.7088, 0.7556, 0.0, 0.0, 0.0, 0.0, 0.0, 0.0, 0.08698, 0.05901, 0.1348, 0.0, 0.0]): _vg.add([_i], _w, 'REPLACE')
_vg = ob_cube.vertex_groups.new(name='Lower Leg.L')
for _i, _w in zip([33, 34, 35, 36, 47, 48, 49, 50, 51, 52, 53, 54, 59, 60, 61, 62, 63, 64, 65, 66, 77, 83, 84, 85, 86, 89, 90, 91, 92, 102, 103, 107, 108, 109, 110, 113, 114, 115, 116, 117, 218, 219, 222, 223, 228, 229, 230, 231, 232, 233, 238, 240, 244, 245, 247, 333, 334, 335, 336, 337, 338, 339, 340, 341, 342, 343, 344, 345, 346, 347, 348], [0.4421, 0.0009769, 0.4596, 0.02238, 0.2627, 0.1195, 0.1986, 0.2184, 0.8698, 0.9087, 0.8649, 0.7942, 0.9982, 0.9992, 0.9971, 0.9941, 0.2805, 0.2091, 0.4429, 0.2539, 0.4801, 0.4412, 0.1208, 0.6251, 0.8745, 0.9266, 0.9982, 0.1398, 0.5768, 0.09767, 0.1062, 0.2338, 0.225, 0.8958, 0.8599, 0.9965, 0.9991, 0.2775, 0.2336, 0.1917, 0.1543, 0.3357, 0.1543, 0.3354, 0.0973, 0.05288, 0.05827, 0.07027, 0.1577, 0.3393, 0.05568, 0.1939, 0.057, 0.06909, 0.2025, 0.9946, 0.9878, 0.9444, 0.9976, 0.9904, 0.9922, 0.9998, 0.999, 0.9882, 0.9853, 0.9753, 0.9806, 0.9834, 0.978, 0.974, 0.9857]): _vg.add([_i], _w, 'REPLACE')
_vg = ob_cube.vertex_groups.new(name='Foot.L')
for _i, _w in zip([33, 34, 35, 36, 77, 78, 102, 103, 117, 217, 218, 219, 221, 222, 223, 224, 225, 226, 227, 228, 229, 230, 231, 232, 233, 236, 237, 238, 240, 242, 243, 244, 245, 247, 248, 249, 250, 251, 252, 254, 255, 347], [0.5576, 0.9734, 0.5401, 0.9623, 0.5195, 0.9937, 0.9015, 0.8928, 0.7934, 0.05111, 0.827, 0.657, 0.004157, 0.8265, 0.6574, 0.8632, 0.9633, 0.8645, 0.9597, 0.8908, 0.9068, 0.9025, 0.9185, 0.8248, 0.6533, 0.996, 0.8713, 0.9055, 0.7906, 0.877, 0.8724, 0.9075, 0.8964, 0.7836, 0.09391, 0.2472, 0.2664, 0.08547, 0.834, 0.1197, 0.1056, 0.001736]): _vg.add([_i], _w, 'REPLACE')
_vg = ob_cube.vertex_groups.new(name='Toes.L')
for _i, _w in zip([216, 217, 220, 221, 224, 225, 226, 227, 229, 230, 234, 235, 237, 238, 239, 241, 242, 243, 244, 245, 246, 248, 249, 250, 251, 252, 253, 254, 255], [0.9762, 0.9487, 0.982, 0.9728, 0.1257, 0.007397, 0.126, 0.01817, 0.03069, 0.02855, 0.9985, 0.9915, 0.1194, 0.02772, 0.978, 0.9837, 0.1142, 0.1161, 0.02095, 0.01898, 0.9993, 0.9052, 0.752, 0.7326, 0.9139, 0.1658, 0.9778, 0.8794, 0.8937]): _vg.add([_i], _w, 'REPLACE')
_vg = ob_cube.vertex_groups.new(name='Upper Leg.R')
_vg = ob_cube.vertex_groups.new(name='Lower Leg.R')
_vg = ob_cube.vertex_groups.new(name='Foot.R')
_vg = ob_cube.vertex_groups.new(name='Toes.R')
_m = ob_cube.modifiers.new('Mirror', 'MIRROR')
_m.use_clip = True
_m = ob_cube.modifiers.new('Armature.001', 'ARMATURE')
_m.object = ob_character
_m.use_deform_preserve_volume = True

# ---- collection membership
col_collection_1.objects.link(ob_character)
col_collection_2.objects.link(ob_cube)

# ---- scene / render settings (as saved in the file)
scene.frame_start = 0; scene.frame_end = 62; scene.frame_set(0)
scene.render.engine = 'CYCLES'
scene.render.image_settings.file_format = 'FFMPEG'
scene.render.resolution_x = 1000
scene.render.resolution_y = 1000
scene.render.fps = 30
scene.render.dither_intensity = 0.0
scene.cycles.use_denoising = False
scene.cycles.samples = 128
scene.cycles.sampling_pattern = 'TABULATED_SOBOL'
scene.cycles.use_adaptive_sampling = False
scene.cycles.use_light_tree = False
scene.cycles.blur_glossy = 0.0
scene.cycles.sample_clamp_indirect = 0.0
scene.view_settings.view_transform = 'Standard'
bpy.context.view_layer.update()

# ---- added for rendering (the .blend has no active camera and no usable light): camera, sun
cam_auto = bpy.data.cameras.new('AutoCamera')
cam_auto.lens = 50.0
cam_auto.sensor_width = 36.0
cam_auto.clip_end = 1000.0
ob_auto_camera = bpy.data.objects.new('AutoCamera', cam_auto)
scene.collection.objects.link(ob_auto_camera)
ob_auto_camera.location = (2.05806, -2.15621, 2.62786)
ob_auto_camera.rotation_euler = (1.09748, -7.21219e-08, 0.694738)
scene.camera = ob_auto_camera
light_auto_sun = bpy.data.lights.new('AutoSun', 'SUN')
light_auto_sun.energy = 3.0
light_auto_sun.angle = 0.0523599
ob_auto_sun = bpy.data.objects.new('AutoSun', light_auto_sun)
scene.collection.objects.link(ob_auto_sun)
ob_auto_sun.rotation_euler = (0.872665, 0.174533, 0.523599)
bpy.context.view_layer.update()
